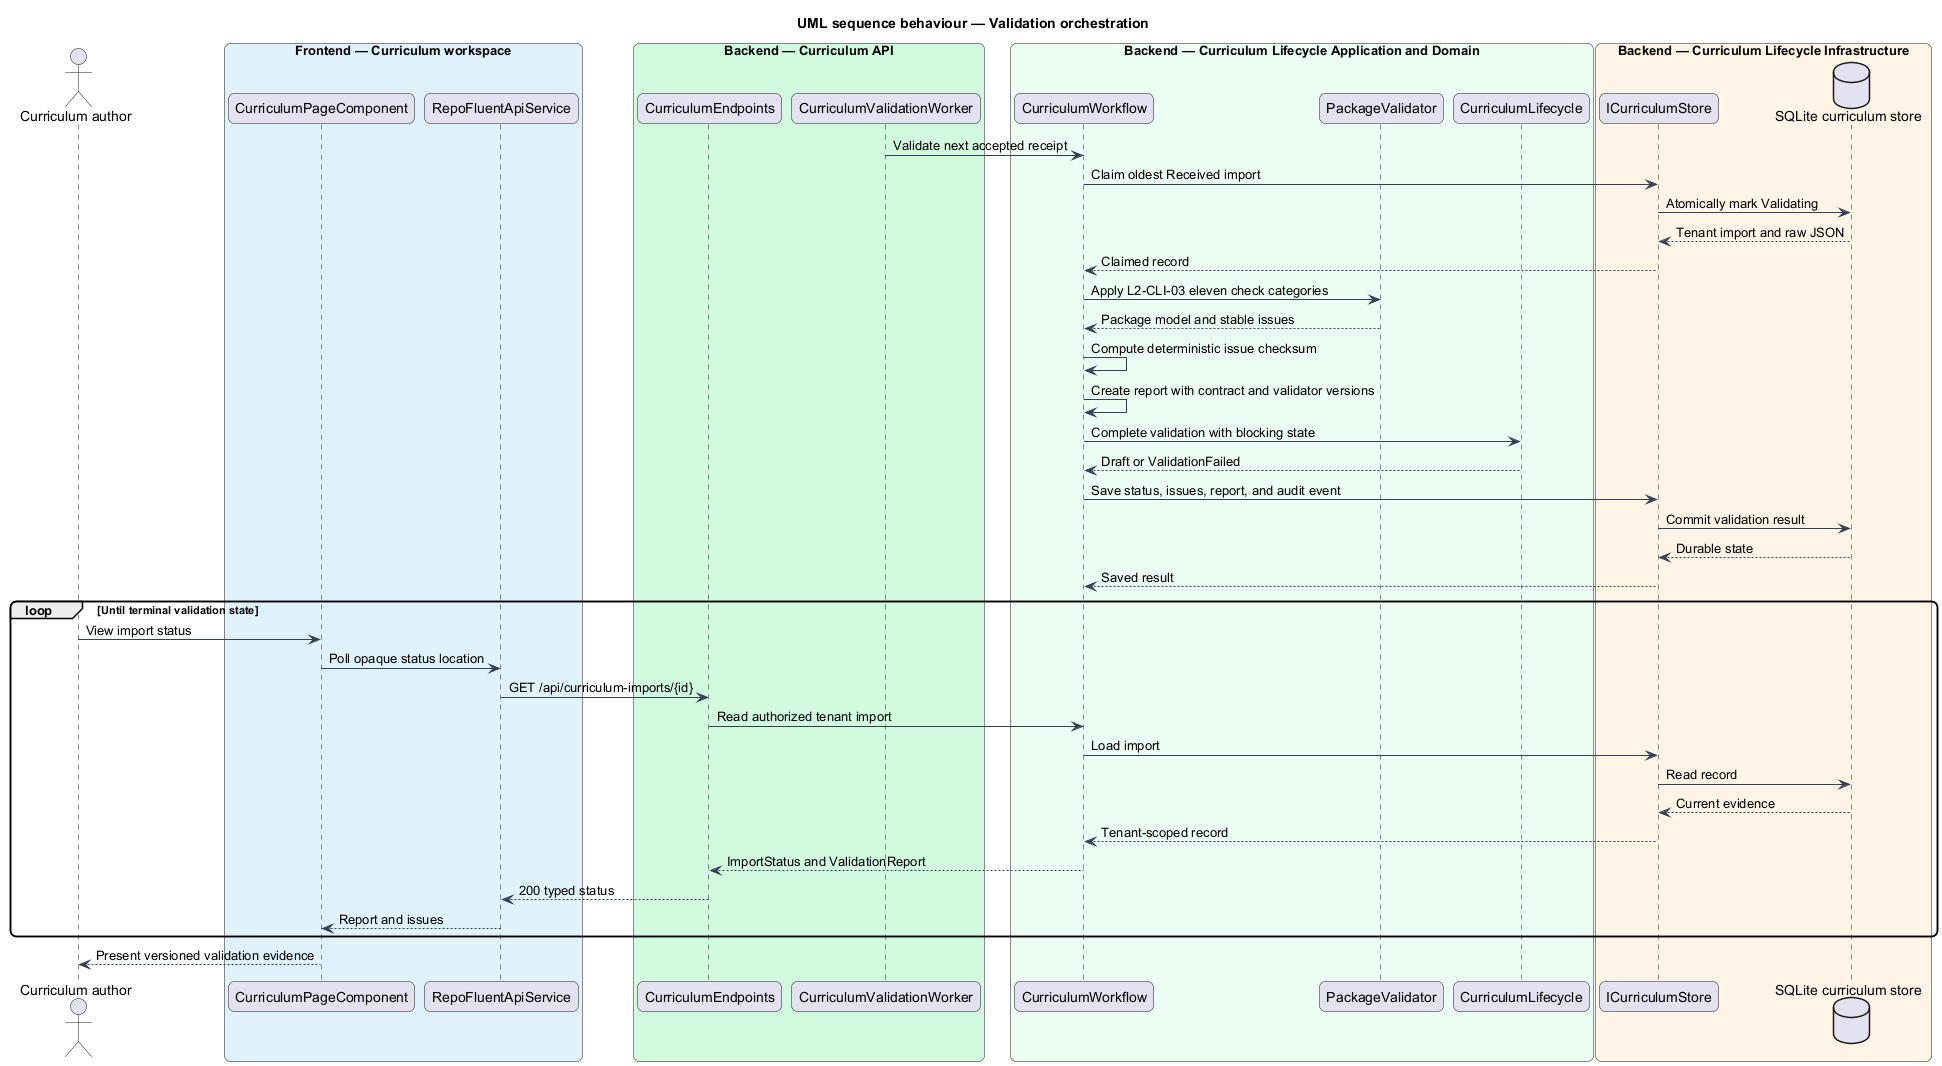

The diagram above was rendered by PlantUML. Its source (embedded in the PNG):
@startuml
title UML sequence behaviour — Validation orchestration
skinparam backgroundColor #FFFFFF
skinparam shadowing false
skinparam roundcorner 12
skinparam defaultFontName Arial
skinparam ArrowColor #344054
actor "Curriculum author" as author
box "Frontend — Curriculum workspace" #E0F2FE
  participant "CurriculumPageComponent" as page
  participant "RepoFluentApiService" as client
end box
box "Backend — Curriculum API" #D1FADF
  participant "CurriculumEndpoints" as endpoints
  participant "CurriculumValidationWorker" as worker
end box
box "Backend — Curriculum Lifecycle Application and Domain" #ECFDF3
  participant "CurriculumWorkflow" as workflow
  participant "PackageValidator" as validator
  participant "CurriculumLifecycle" as lifecycle
end box
box "Backend — Curriculum Lifecycle Infrastructure" #FFF4E5
  participant "ICurriculumStore" as port
  database "SQLite curriculum store" as store
end box

worker -> workflow : Validate next accepted receipt
workflow -> port : Claim oldest Received import
port -> store : Atomically mark Validating
store --> port : Tenant import and raw JSON
port --> workflow : Claimed record
workflow -> validator : Apply L2-CLI-03 eleven check categories
validator --> workflow : Package model and stable issues
workflow -> workflow : Compute deterministic issue checksum
workflow -> workflow : Create report with contract and validator versions
workflow -> lifecycle : Complete validation with blocking state
lifecycle --> workflow : Draft or ValidationFailed
workflow -> port : Save status, issues, report, and audit event
port -> store : Commit validation result
store --> port : Durable state
port --> workflow : Saved result

loop Until terminal validation state
  author -> page : View import status
  page -> client : Poll opaque status location
  client -> endpoints : GET /api/curriculum-imports/{id}
  endpoints -> workflow : Read authorized tenant import
  workflow -> port : Load import
  port -> store : Read record
  store --> port : Current evidence
  port --> workflow : Tenant-scoped record
  workflow --> endpoints : ImportStatus and ValidationReport
  endpoints --> client : 200 typed status
  client --> page : Report and issues
end
page --> author : Present versioned validation evidence
@enduml